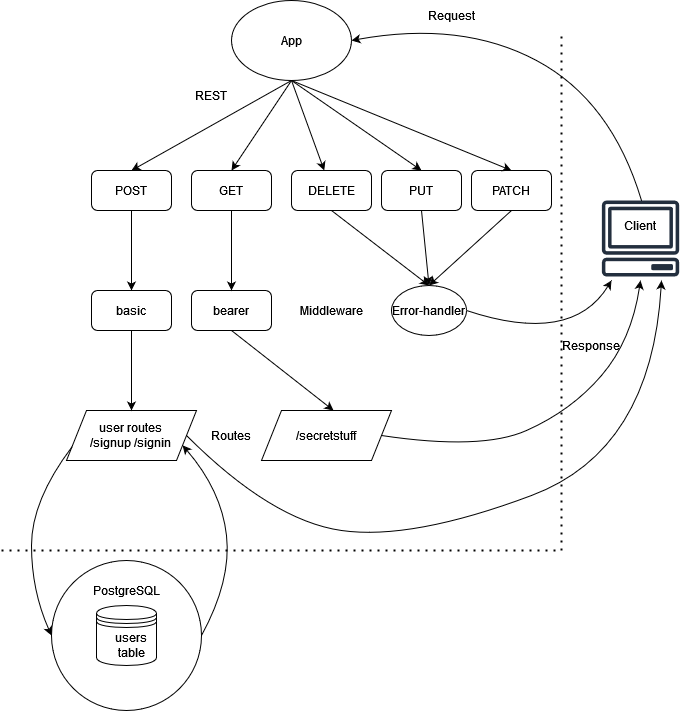

The diagram above was exported from draw.io. Its source (the exported page's mxGraphModel, read from the mxfile embedded in the PNG):
<mxGraphModel dx="1626" dy="1121" grid="1" gridSize="10" guides="1" tooltips="1" connect="1" arrows="1" fold="1" page="1" pageScale="1" pageWidth="850" pageHeight="1100" math="0" shadow="0">
  <root>
    <mxCell id="0" />
    <mxCell id="1" parent="0" />
    <mxCell id="bYIbmCyhYhoXqHfaaCSV-2" value="" style="endArrow=none;dashed=1;html=1;dashPattern=1 3;strokeWidth=2;rounded=0;" parent="1" edge="1">
      <mxGeometry width="50" height="50" relative="1" as="geometry">
        <mxPoint x="500" y="670" as="sourcePoint" />
        <mxPoint x="500" y="150" as="targetPoint" />
      </mxGeometry>
    </mxCell>
    <mxCell id="bYIbmCyhYhoXqHfaaCSV-3" value="App" style="ellipse;whiteSpace=wrap;html=1;" parent="1" vertex="1">
      <mxGeometry x="170" y="120" width="120" height="80" as="geometry" />
    </mxCell>
    <mxCell id="bYIbmCyhYhoXqHfaaCSV-4" value="POST" style="rounded=1;whiteSpace=wrap;html=1;" parent="1" vertex="1">
      <mxGeometry x="30" y="290" width="80" height="40" as="geometry" />
    </mxCell>
    <mxCell id="bYIbmCyhYhoXqHfaaCSV-5" value="GET" style="rounded=1;whiteSpace=wrap;html=1;" parent="1" vertex="1">
      <mxGeometry x="130" y="290" width="80" height="40" as="geometry" />
    </mxCell>
    <mxCell id="bYIbmCyhYhoXqHfaaCSV-6" value="DELETE" style="rounded=1;whiteSpace=wrap;html=1;" parent="1" vertex="1">
      <mxGeometry x="230" y="290" width="80" height="40" as="geometry" />
    </mxCell>
    <mxCell id="bYIbmCyhYhoXqHfaaCSV-7" value="PUT" style="rounded=1;whiteSpace=wrap;html=1;" parent="1" vertex="1">
      <mxGeometry x="320" y="290" width="80" height="40" as="geometry" />
    </mxCell>
    <mxCell id="bYIbmCyhYhoXqHfaaCSV-8" value="PATCH" style="rounded=1;whiteSpace=wrap;html=1;" parent="1" vertex="1">
      <mxGeometry x="410" y="290" width="80" height="40" as="geometry" />
    </mxCell>
    <mxCell id="bYIbmCyhYhoXqHfaaCSV-14" value="&lt;div&gt;user routes&lt;/div&gt;&lt;div&gt;/signup /signin&lt;br&gt;&lt;/div&gt;" style="shape=parallelogram;perimeter=parallelogramPerimeter;whiteSpace=wrap;html=1;fixedSize=1;" parent="1" vertex="1">
      <mxGeometry x="5" y="530" width="130" height="50" as="geometry" />
    </mxCell>
    <mxCell id="bYIbmCyhYhoXqHfaaCSV-15" value="Routes" style="text;html=1;strokeColor=none;fillColor=none;align=center;verticalAlign=middle;whiteSpace=wrap;rounded=0;" parent="1" vertex="1">
      <mxGeometry x="140" y="540" width="60" height="30" as="geometry" />
    </mxCell>
    <mxCell id="bYIbmCyhYhoXqHfaaCSV-16" value="REST" style="text;html=1;strokeColor=none;fillColor=none;align=center;verticalAlign=middle;whiteSpace=wrap;rounded=0;" parent="1" vertex="1">
      <mxGeometry x="120" y="200" width="60" height="30" as="geometry" />
    </mxCell>
    <mxCell id="bYIbmCyhYhoXqHfaaCSV-18" value="" style="curved=1;endArrow=classic;html=1;rounded=0;exitX=1;exitY=0.5;exitDx=0;exitDy=0;" parent="1" source="bYIbmCyhYhoXqHfaaCSV-19" edge="1">
      <mxGeometry width="50" height="50" relative="1" as="geometry">
        <mxPoint x="400" y="590" as="sourcePoint" />
        <mxPoint x="550" y="400" as="targetPoint" />
        <Array as="points">
          <mxPoint x="510" y="465" />
        </Array>
      </mxGeometry>
    </mxCell>
    <mxCell id="bYIbmCyhYhoXqHfaaCSV-19" value="Error-handler" style="ellipse;whiteSpace=wrap;html=1;" parent="1" vertex="1">
      <mxGeometry x="330" y="405" width="75" height="50" as="geometry" />
    </mxCell>
    <mxCell id="bYIbmCyhYhoXqHfaaCSV-20" value="" style="endArrow=classic;html=1;rounded=0;exitX=0.5;exitY=1;exitDx=0;exitDy=0;entryX=0.5;entryY=0;entryDx=0;entryDy=0;" parent="1" source="bYIbmCyhYhoXqHfaaCSV-8" target="bYIbmCyhYhoXqHfaaCSV-19" edge="1">
      <mxGeometry width="50" height="50" relative="1" as="geometry">
        <mxPoint x="400" y="590" as="sourcePoint" />
        <mxPoint x="187.5" y="370" as="targetPoint" />
      </mxGeometry>
    </mxCell>
    <mxCell id="bYIbmCyhYhoXqHfaaCSV-21" value="" style="endArrow=classic;html=1;rounded=0;exitX=0.5;exitY=1;exitDx=0;exitDy=0;entryX=0.5;entryY=0;entryDx=0;entryDy=0;" parent="1" source="bYIbmCyhYhoXqHfaaCSV-6" target="bYIbmCyhYhoXqHfaaCSV-19" edge="1">
      <mxGeometry width="50" height="50" relative="1" as="geometry">
        <mxPoint x="400" y="590" as="sourcePoint" />
        <mxPoint x="188" y="370" as="targetPoint" />
      </mxGeometry>
    </mxCell>
    <mxCell id="bYIbmCyhYhoXqHfaaCSV-22" value="" style="endArrow=classic;html=1;rounded=0;exitX=0.5;exitY=1;exitDx=0;exitDy=0;entryX=0.5;entryY=0;entryDx=0;entryDy=0;" parent="1" source="bYIbmCyhYhoXqHfaaCSV-7" target="bYIbmCyhYhoXqHfaaCSV-19" edge="1">
      <mxGeometry width="50" height="50" relative="1" as="geometry">
        <mxPoint x="400" y="590" as="sourcePoint" />
        <mxPoint x="187.5" y="370" as="targetPoint" />
      </mxGeometry>
    </mxCell>
    <mxCell id="bYIbmCyhYhoXqHfaaCSV-24" value="" style="endArrow=classic;html=1;rounded=0;exitX=0.5;exitY=1;exitDx=0;exitDy=0;" parent="1" source="bYIbmCyhYhoXqHfaaCSV-4" edge="1">
      <mxGeometry width="50" height="50" relative="1" as="geometry">
        <mxPoint x="400" y="590" as="sourcePoint" />
        <mxPoint x="70" y="410" as="targetPoint" />
      </mxGeometry>
    </mxCell>
    <mxCell id="bYIbmCyhYhoXqHfaaCSV-31" value="" style="endArrow=none;dashed=1;html=1;dashPattern=1 3;strokeWidth=2;rounded=0;" parent="1" edge="1">
      <mxGeometry width="50" height="50" relative="1" as="geometry">
        <mxPoint x="-60" y="670" as="sourcePoint" />
        <mxPoint x="500" y="670" as="targetPoint" />
      </mxGeometry>
    </mxCell>
    <mxCell id="bYIbmCyhYhoXqHfaaCSV-32" value="" style="ellipse;whiteSpace=wrap;html=1;aspect=fixed;" parent="1" vertex="1">
      <mxGeometry x="-10" y="680" width="150" height="150" as="geometry" />
    </mxCell>
    <mxCell id="bYIbmCyhYhoXqHfaaCSV-36" value="PostgreSQL" style="text;html=1;strokeColor=none;fillColor=none;align=center;verticalAlign=middle;whiteSpace=wrap;rounded=0;" parent="1" vertex="1">
      <mxGeometry x="35" y="695" width="60" height="30" as="geometry" />
    </mxCell>
    <mxCell id="bYIbmCyhYhoXqHfaaCSV-41" value="Middleware" style="text;html=1;strokeColor=none;fillColor=none;align=center;verticalAlign=middle;whiteSpace=wrap;rounded=0;" parent="1" vertex="1">
      <mxGeometry x="240" y="415" width="60" height="30" as="geometry" />
    </mxCell>
    <mxCell id="bYIbmCyhYhoXqHfaaCSV-42" value="" style="curved=1;endArrow=classic;html=1;rounded=0;exitX=1;exitY=0.5;exitDx=0;exitDy=0;" parent="1" source="0ltTobACKQb8whqsJBz--3" edge="1">
      <mxGeometry width="50" height="50" relative="1" as="geometry">
        <mxPoint x="460" y="530" as="sourcePoint" />
        <mxPoint x="579" y="400" as="targetPoint" />
        <Array as="points">
          <mxPoint x="420" y="570" />
          <mxPoint x="510" y="530" />
          <mxPoint x="570" y="460" />
        </Array>
      </mxGeometry>
    </mxCell>
    <mxCell id="bYIbmCyhYhoXqHfaaCSV-43" value="" style="curved=1;endArrow=classic;html=1;rounded=0;entryX=1;entryY=0.5;entryDx=0;entryDy=0;exitX=0.5;exitY=0;exitDx=0;exitDy=0;" parent="1" target="bYIbmCyhYhoXqHfaaCSV-3" edge="1">
      <mxGeometry width="50" height="50" relative="1" as="geometry">
        <mxPoint x="580" y="320" as="sourcePoint" />
        <mxPoint x="450" y="540" as="targetPoint" />
        <Array as="points">
          <mxPoint x="550" y="220" />
          <mxPoint x="400" y="140" />
        </Array>
      </mxGeometry>
    </mxCell>
    <mxCell id="bYIbmCyhYhoXqHfaaCSV-44" value="" style="endArrow=classic;html=1;rounded=0;exitX=0.5;exitY=1;exitDx=0;exitDy=0;" parent="1" source="bYIbmCyhYhoXqHfaaCSV-3" target="bYIbmCyhYhoXqHfaaCSV-6" edge="1">
      <mxGeometry width="50" height="50" relative="1" as="geometry">
        <mxPoint x="400" y="590" as="sourcePoint" />
        <mxPoint x="450" y="540" as="targetPoint" />
      </mxGeometry>
    </mxCell>
    <mxCell id="bYIbmCyhYhoXqHfaaCSV-45" value="" style="endArrow=classic;html=1;rounded=0;exitX=0.5;exitY=1;exitDx=0;exitDy=0;entryX=0.5;entryY=0;entryDx=0;entryDy=0;" parent="1" source="bYIbmCyhYhoXqHfaaCSV-3" target="bYIbmCyhYhoXqHfaaCSV-8" edge="1">
      <mxGeometry width="50" height="50" relative="1" as="geometry">
        <mxPoint x="400" y="590" as="sourcePoint" />
        <mxPoint x="450" y="540" as="targetPoint" />
      </mxGeometry>
    </mxCell>
    <mxCell id="bYIbmCyhYhoXqHfaaCSV-46" value="" style="endArrow=classic;html=1;rounded=0;entryX=0.5;entryY=0;entryDx=0;entryDy=0;" parent="1" target="bYIbmCyhYhoXqHfaaCSV-7" edge="1">
      <mxGeometry width="50" height="50" relative="1" as="geometry">
        <mxPoint x="230" y="200" as="sourcePoint" />
        <mxPoint x="450" y="540" as="targetPoint" />
      </mxGeometry>
    </mxCell>
    <mxCell id="bYIbmCyhYhoXqHfaaCSV-47" value="" style="endArrow=classic;html=1;rounded=0;exitX=0.5;exitY=1;exitDx=0;exitDy=0;entryX=0.5;entryY=0;entryDx=0;entryDy=0;" parent="1" source="bYIbmCyhYhoXqHfaaCSV-3" target="bYIbmCyhYhoXqHfaaCSV-5" edge="1">
      <mxGeometry width="50" height="50" relative="1" as="geometry">
        <mxPoint x="400" y="590" as="sourcePoint" />
        <mxPoint x="450" y="540" as="targetPoint" />
      </mxGeometry>
    </mxCell>
    <mxCell id="bYIbmCyhYhoXqHfaaCSV-48" value="" style="endArrow=classic;html=1;rounded=0;entryX=0.5;entryY=0;entryDx=0;entryDy=0;" parent="1" target="bYIbmCyhYhoXqHfaaCSV-4" edge="1">
      <mxGeometry width="50" height="50" relative="1" as="geometry">
        <mxPoint x="230" y="200" as="sourcePoint" />
        <mxPoint x="450" y="540" as="targetPoint" />
      </mxGeometry>
    </mxCell>
    <mxCell id="bYIbmCyhYhoXqHfaaCSV-49" value="Request" style="text;html=1;strokeColor=none;fillColor=none;align=center;verticalAlign=middle;whiteSpace=wrap;rounded=0;" parent="1" vertex="1">
      <mxGeometry x="360" y="120" width="60" height="30" as="geometry" />
    </mxCell>
    <mxCell id="bYIbmCyhYhoXqHfaaCSV-51" value="Response" style="text;html=1;strokeColor=none;fillColor=none;align=center;verticalAlign=middle;whiteSpace=wrap;rounded=0;" parent="1" vertex="1">
      <mxGeometry x="500" y="450" width="60" height="30" as="geometry" />
    </mxCell>
    <mxCell id="m3Ep2zxtjY2LgNIo1VnJ-7" value="" style="shape=datastore;whiteSpace=wrap;html=1;" parent="1" vertex="1">
      <mxGeometry x="35" y="725" width="60" height="60" as="geometry" />
    </mxCell>
    <mxCell id="m3Ep2zxtjY2LgNIo1VnJ-8" value="users table" style="text;html=1;strokeColor=none;fillColor=none;align=center;verticalAlign=middle;whiteSpace=wrap;rounded=0;" parent="1" vertex="1">
      <mxGeometry x="40" y="750" width="60" height="30" as="geometry" />
    </mxCell>
    <mxCell id="m3Ep2zxtjY2LgNIo1VnJ-9" value="" style="curved=1;endArrow=classic;html=1;rounded=0;exitX=0;exitY=0.75;exitDx=0;exitDy=0;entryX=0;entryY=0.5;entryDx=0;entryDy=0;" parent="1" source="bYIbmCyhYhoXqHfaaCSV-14" target="bYIbmCyhYhoXqHfaaCSV-32" edge="1">
      <mxGeometry width="50" height="50" relative="1" as="geometry">
        <mxPoint x="570" y="590" as="sourcePoint" />
        <mxPoint x="620" y="540" as="targetPoint" />
        <Array as="points">
          <mxPoint x="-30" y="620" />
          <mxPoint x="-30" y="710" />
        </Array>
      </mxGeometry>
    </mxCell>
    <mxCell id="m3Ep2zxtjY2LgNIo1VnJ-10" value="" style="curved=1;endArrow=classic;html=1;rounded=0;exitX=1;exitY=0.5;exitDx=0;exitDy=0;entryX=1;entryY=0.75;entryDx=0;entryDy=0;" parent="1" source="bYIbmCyhYhoXqHfaaCSV-32" target="bYIbmCyhYhoXqHfaaCSV-14" edge="1">
      <mxGeometry width="50" height="50" relative="1" as="geometry">
        <mxPoint x="570" y="590" as="sourcePoint" />
        <mxPoint x="300" y="720" as="targetPoint" />
        <Array as="points">
          <mxPoint x="170" y="700" />
          <mxPoint x="160" y="610" />
        </Array>
      </mxGeometry>
    </mxCell>
    <mxCell id="m3Ep2zxtjY2LgNIo1VnJ-12" value="" style="sketch=0;outlineConnect=0;fontColor=#232F3E;gradientColor=none;fillColor=#232F3E;strokeColor=none;dashed=0;verticalLabelPosition=bottom;verticalAlign=top;align=center;html=1;fontSize=12;fontStyle=0;aspect=fixed;pointerEvents=1;shape=mxgraph.aws4.client;" parent="1" vertex="1">
      <mxGeometry x="540" y="320" width="78" height="76" as="geometry" />
    </mxCell>
    <mxCell id="m3Ep2zxtjY2LgNIo1VnJ-13" value="&lt;div&gt;Client&lt;/div&gt;" style="text;html=1;strokeColor=none;fillColor=none;align=center;verticalAlign=middle;whiteSpace=wrap;rounded=0;" parent="1" vertex="1">
      <mxGeometry x="549" y="330" width="60" height="30" as="geometry" />
    </mxCell>
    <mxCell id="YxoYAY-f-lW0YyZPwOIR-1" value="basic" style="rounded=1;whiteSpace=wrap;html=1;" parent="1" vertex="1">
      <mxGeometry x="30" y="410" width="80" height="40" as="geometry" />
    </mxCell>
    <mxCell id="YxoYAY-f-lW0YyZPwOIR-2" value="" style="endArrow=classic;html=1;rounded=0;exitX=0.5;exitY=1;exitDx=0;exitDy=0;entryX=0.5;entryY=0;entryDx=0;entryDy=0;" parent="1" source="YxoYAY-f-lW0YyZPwOIR-1" target="bYIbmCyhYhoXqHfaaCSV-14" edge="1">
      <mxGeometry width="50" height="50" relative="1" as="geometry">
        <mxPoint x="400" y="590" as="sourcePoint" />
        <mxPoint x="185" y="530" as="targetPoint" />
      </mxGeometry>
    </mxCell>
    <mxCell id="0ltTobACKQb8whqsJBz--1" value="bearer" style="rounded=1;whiteSpace=wrap;html=1;" parent="1" vertex="1">
      <mxGeometry x="130" y="410" width="80" height="40" as="geometry" />
    </mxCell>
    <mxCell id="0ltTobACKQb8whqsJBz--3" value="/secretstuff" style="shape=parallelogram;perimeter=parallelogramPerimeter;whiteSpace=wrap;html=1;fixedSize=1;" parent="1" vertex="1">
      <mxGeometry x="200" y="530" width="130" height="50" as="geometry" />
    </mxCell>
    <mxCell id="0ltTobACKQb8whqsJBz--4" value="" style="endArrow=classic;html=1;rounded=0;exitX=0.5;exitY=1;exitDx=0;exitDy=0;entryX=0.5;entryY=0;entryDx=0;entryDy=0;" parent="1" source="bYIbmCyhYhoXqHfaaCSV-5" target="0ltTobACKQb8whqsJBz--1" edge="1">
      <mxGeometry width="50" height="50" relative="1" as="geometry">
        <mxPoint x="370" y="590" as="sourcePoint" />
        <mxPoint x="420" y="540" as="targetPoint" />
      </mxGeometry>
    </mxCell>
    <mxCell id="0ltTobACKQb8whqsJBz--8" value="" style="endArrow=classic;html=1;rounded=0;exitX=0.5;exitY=1;exitDx=0;exitDy=0;entryX=0.554;entryY=0;entryDx=0;entryDy=0;entryPerimeter=0;" parent="1" source="0ltTobACKQb8whqsJBz--1" target="0ltTobACKQb8whqsJBz--3" edge="1">
      <mxGeometry width="50" height="50" relative="1" as="geometry">
        <mxPoint x="260" y="590" as="sourcePoint" />
        <mxPoint x="270" y="520" as="targetPoint" />
      </mxGeometry>
    </mxCell>
    <mxCell id="0ltTobACKQb8whqsJBz--12" value="" style="curved=1;endArrow=classic;html=1;rounded=0;exitX=1;exitY=0.5;exitDx=0;exitDy=0;" parent="1" source="bYIbmCyhYhoXqHfaaCSV-14" edge="1">
      <mxGeometry width="50" height="50" relative="1" as="geometry">
        <mxPoint x="260" y="590" as="sourcePoint" />
        <mxPoint x="600" y="400" as="targetPoint" />
        <Array as="points">
          <mxPoint x="210" y="640" />
          <mxPoint x="350" y="660" />
          <mxPoint x="590" y="570" />
        </Array>
      </mxGeometry>
    </mxCell>
  </root>
</mxGraphModel>